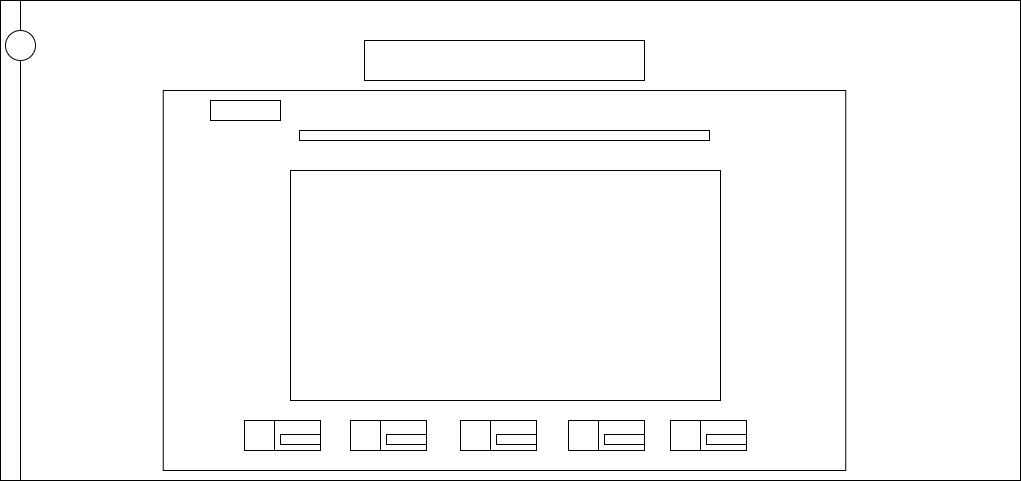

The diagram above was exported from draw.io. Its source (the exported page's mxGraphModel, read from the mxfile embedded in the PNG):
<mxGraphModel dx="4396" dy="548" grid="1" gridSize="10" guides="1" tooltips="1" connect="1" arrows="1" fold="1" page="1" pageScale="1" pageWidth="827" pageHeight="1169" math="0" shadow="0">
  <root>
    <mxCell id="kFBpkTLmgYFKyR3f7kva-0" />
    <mxCell id="kFBpkTLmgYFKyR3f7kva-1" parent="kFBpkTLmgYFKyR3f7kva-0" />
    <mxCell id="H0vyrxc5HTyYrg_HQ6EW-0" value="" style="rounded=0;whiteSpace=wrap;html=1;" parent="kFBpkTLmgYFKyR3f7kva-1" vertex="1">
      <mxGeometry x="-3270" width="1020" height="480" as="geometry" />
    </mxCell>
    <mxCell id="H0vyrxc5HTyYrg_HQ6EW-1" value="" style="rounded=0;whiteSpace=wrap;html=1;shadow=0;glass=0;" parent="kFBpkTLmgYFKyR3f7kva-1" vertex="1">
      <mxGeometry x="-3270" width="20" height="480" as="geometry" />
    </mxCell>
    <mxCell id="H0vyrxc5HTyYrg_HQ6EW-2" value="" style="ellipse;whiteSpace=wrap;html=1;aspect=fixed;shadow=0;glass=0;" parent="kFBpkTLmgYFKyR3f7kva-1" vertex="1">
      <mxGeometry x="-3265" y="30" width="30" height="30" as="geometry" />
    </mxCell>
    <mxCell id="H0vyrxc5HTyYrg_HQ6EW-3" value="" style="rounded=0;whiteSpace=wrap;html=1;shadow=0;glass=0;" parent="kFBpkTLmgYFKyR3f7kva-1" vertex="1">
      <mxGeometry x="-3107.25" y="90" width="682.5" height="380" as="geometry" />
    </mxCell>
    <mxCell id="H0vyrxc5HTyYrg_HQ6EW-4" value="" style="rounded=0;whiteSpace=wrap;html=1;shadow=0;glass=0;" parent="kFBpkTLmgYFKyR3f7kva-1" vertex="1">
      <mxGeometry x="-2906" y="40" width="280" height="40" as="geometry" />
    </mxCell>
    <mxCell id="51gm_HFck8i0ZDQvGd1k-0" value="" style="rounded=0;whiteSpace=wrap;html=1;" vertex="1" parent="kFBpkTLmgYFKyR3f7kva-1">
      <mxGeometry x="-3060" y="100" width="70" height="20" as="geometry" />
    </mxCell>
    <mxCell id="51gm_HFck8i0ZDQvGd1k-1" value="" style="rounded=0;whiteSpace=wrap;html=1;" vertex="1" parent="kFBpkTLmgYFKyR3f7kva-1">
      <mxGeometry x="-2971" y="130" width="410" height="10" as="geometry" />
    </mxCell>
    <mxCell id="51gm_HFck8i0ZDQvGd1k-2" value="" style="rounded=0;whiteSpace=wrap;html=1;" vertex="1" parent="kFBpkTLmgYFKyR3f7kva-1">
      <mxGeometry x="-2980" y="170" width="430" height="230" as="geometry" />
    </mxCell>
    <mxCell id="51gm_HFck8i0ZDQvGd1k-3" value="" style="rounded=0;whiteSpace=wrap;html=1;" vertex="1" parent="kFBpkTLmgYFKyR3f7kva-1">
      <mxGeometry x="-3026" y="420" width="76" height="30" as="geometry" />
    </mxCell>
    <mxCell id="51gm_HFck8i0ZDQvGd1k-4" value="" style="rounded=0;whiteSpace=wrap;html=1;" vertex="1" parent="kFBpkTLmgYFKyR3f7kva-1">
      <mxGeometry x="-2920" y="420" width="76" height="30" as="geometry" />
    </mxCell>
    <mxCell id="51gm_HFck8i0ZDQvGd1k-5" value="" style="rounded=0;whiteSpace=wrap;html=1;" vertex="1" parent="kFBpkTLmgYFKyR3f7kva-1">
      <mxGeometry x="-2810" y="420" width="76" height="30" as="geometry" />
    </mxCell>
    <mxCell id="51gm_HFck8i0ZDQvGd1k-6" value="" style="rounded=0;whiteSpace=wrap;html=1;" vertex="1" parent="kFBpkTLmgYFKyR3f7kva-1">
      <mxGeometry x="-2702" y="420" width="76" height="30" as="geometry" />
    </mxCell>
    <mxCell id="51gm_HFck8i0ZDQvGd1k-7" value="" style="rounded=0;whiteSpace=wrap;html=1;" vertex="1" parent="kFBpkTLmgYFKyR3f7kva-1">
      <mxGeometry x="-2600" y="420" width="76" height="30" as="geometry" />
    </mxCell>
    <mxCell id="51gm_HFck8i0ZDQvGd1k-8" value="" style="rounded=0;whiteSpace=wrap;html=1;" vertex="1" parent="kFBpkTLmgYFKyR3f7kva-1">
      <mxGeometry x="-3026" y="420" width="30" height="30" as="geometry" />
    </mxCell>
    <mxCell id="51gm_HFck8i0ZDQvGd1k-9" value="" style="rounded=0;whiteSpace=wrap;html=1;" vertex="1" parent="kFBpkTLmgYFKyR3f7kva-1">
      <mxGeometry x="-2990" y="434" width="40" height="10" as="geometry" />
    </mxCell>
    <mxCell id="51gm_HFck8i0ZDQvGd1k-10" value="" style="rounded=0;whiteSpace=wrap;html=1;" vertex="1" parent="kFBpkTLmgYFKyR3f7kva-1">
      <mxGeometry x="-2920" y="420" width="30" height="30" as="geometry" />
    </mxCell>
    <mxCell id="51gm_HFck8i0ZDQvGd1k-11" value="" style="rounded=0;whiteSpace=wrap;html=1;" vertex="1" parent="kFBpkTLmgYFKyR3f7kva-1">
      <mxGeometry x="-2884" y="434" width="40" height="10" as="geometry" />
    </mxCell>
    <mxCell id="51gm_HFck8i0ZDQvGd1k-12" value="" style="rounded=0;whiteSpace=wrap;html=1;" vertex="1" parent="kFBpkTLmgYFKyR3f7kva-1">
      <mxGeometry x="-2810" y="420" width="30" height="30" as="geometry" />
    </mxCell>
    <mxCell id="51gm_HFck8i0ZDQvGd1k-13" value="" style="rounded=0;whiteSpace=wrap;html=1;" vertex="1" parent="kFBpkTLmgYFKyR3f7kva-1">
      <mxGeometry x="-2774" y="434" width="40" height="10" as="geometry" />
    </mxCell>
    <mxCell id="51gm_HFck8i0ZDQvGd1k-14" value="" style="rounded=0;whiteSpace=wrap;html=1;" vertex="1" parent="kFBpkTLmgYFKyR3f7kva-1">
      <mxGeometry x="-2702" y="420" width="30" height="30" as="geometry" />
    </mxCell>
    <mxCell id="51gm_HFck8i0ZDQvGd1k-15" value="" style="rounded=0;whiteSpace=wrap;html=1;" vertex="1" parent="kFBpkTLmgYFKyR3f7kva-1">
      <mxGeometry x="-2666" y="434" width="40" height="10" as="geometry" />
    </mxCell>
    <mxCell id="51gm_HFck8i0ZDQvGd1k-16" value="" style="rounded=0;whiteSpace=wrap;html=1;" vertex="1" parent="kFBpkTLmgYFKyR3f7kva-1">
      <mxGeometry x="-2600" y="420" width="30" height="30" as="geometry" />
    </mxCell>
    <mxCell id="51gm_HFck8i0ZDQvGd1k-17" value="" style="rounded=0;whiteSpace=wrap;html=1;" vertex="1" parent="kFBpkTLmgYFKyR3f7kva-1">
      <mxGeometry x="-2564" y="434" width="40" height="10" as="geometry" />
    </mxCell>
  </root>
</mxGraphModel>